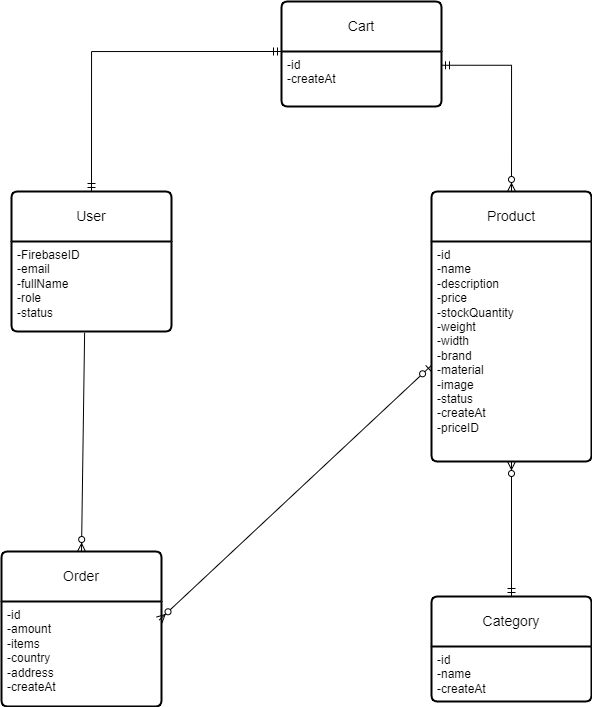

The diagram above was exported from draw.io. Its source (the exported page's mxGraphModel, read from the mxfile embedded in the PNG):
<mxGraphModel dx="567" dy="1639" grid="1" gridSize="10" guides="1" tooltips="1" connect="1" arrows="1" fold="1" page="1" pageScale="1" pageWidth="850" pageHeight="1100" math="0" shadow="0">
  <root>
    <mxCell id="0" />
    <mxCell id="1" parent="0" />
    <mxCell id="El7gnmL6rwvrTbmnUIT3-1" value="User" style="swimlane;childLayout=stackLayout;horizontal=1;startSize=50;horizontalStack=0;rounded=1;fontSize=14;fontStyle=0;strokeWidth=2;resizeParent=0;resizeLast=1;shadow=0;dashed=0;align=center;arcSize=4;whiteSpace=wrap;html=1;" vertex="1" parent="1">
      <mxGeometry x="1590" y="-590" width="160" height="140" as="geometry" />
    </mxCell>
    <mxCell id="El7gnmL6rwvrTbmnUIT3-2" value="-FirebaseID&lt;br&gt;-email&lt;br&gt;-fullName&lt;div&gt;-role&lt;/div&gt;&lt;div&gt;-status&lt;/div&gt;&lt;div&gt;&lt;br&gt;&lt;/div&gt;" style="align=left;strokeColor=none;fillColor=none;spacingLeft=4;fontSize=12;verticalAlign=top;resizable=0;rotatable=0;part=1;html=1;" vertex="1" parent="El7gnmL6rwvrTbmnUIT3-1">
      <mxGeometry y="50" width="160" height="90" as="geometry" />
    </mxCell>
    <mxCell id="El7gnmL6rwvrTbmnUIT3-3" value="Product" style="swimlane;childLayout=stackLayout;horizontal=1;startSize=50;horizontalStack=0;rounded=1;fontSize=14;fontStyle=0;strokeWidth=2;resizeParent=0;resizeLast=1;shadow=0;dashed=0;align=center;arcSize=4;whiteSpace=wrap;html=1;" vertex="1" parent="1">
      <mxGeometry x="2010" y="-590" width="160" height="270" as="geometry" />
    </mxCell>
    <mxCell id="El7gnmL6rwvrTbmnUIT3-4" value="-id&lt;div&gt;-name&lt;/div&gt;&lt;div&gt;-description&lt;/div&gt;&lt;div&gt;-price&lt;/div&gt;&lt;div&gt;-stockQuantity&lt;/div&gt;&lt;div&gt;-weight&lt;/div&gt;&lt;div&gt;-width&lt;/div&gt;&lt;div&gt;-brand&lt;/div&gt;&lt;div&gt;-material&lt;/div&gt;&lt;div&gt;-image&lt;/div&gt;&lt;div&gt;-status&lt;/div&gt;&lt;div&gt;-createAt&lt;/div&gt;&lt;div&gt;-priceID&lt;/div&gt;" style="align=left;strokeColor=none;fillColor=none;spacingLeft=4;fontSize=12;verticalAlign=top;resizable=0;rotatable=0;part=1;html=1;" vertex="1" parent="El7gnmL6rwvrTbmnUIT3-3">
      <mxGeometry y="50" width="160" height="220" as="geometry" />
    </mxCell>
    <mxCell id="El7gnmL6rwvrTbmnUIT3-5" value="Category" style="swimlane;childLayout=stackLayout;horizontal=1;startSize=50;horizontalStack=0;rounded=1;fontSize=14;fontStyle=0;strokeWidth=2;resizeParent=0;resizeLast=1;shadow=0;dashed=0;align=center;arcSize=4;whiteSpace=wrap;html=1;" vertex="1" parent="1">
      <mxGeometry x="2010" y="-185" width="160" height="105" as="geometry" />
    </mxCell>
    <mxCell id="El7gnmL6rwvrTbmnUIT3-6" value="-id&lt;div&gt;-name&lt;/div&gt;&lt;div&gt;-createAt&lt;/div&gt;" style="align=left;strokeColor=none;fillColor=none;spacingLeft=4;fontSize=12;verticalAlign=top;resizable=0;rotatable=0;part=1;html=1;" vertex="1" parent="El7gnmL6rwvrTbmnUIT3-5">
      <mxGeometry y="50" width="160" height="55" as="geometry" />
    </mxCell>
    <mxCell id="El7gnmL6rwvrTbmnUIT3-7" value="Order" style="swimlane;childLayout=stackLayout;horizontal=1;startSize=50;horizontalStack=0;rounded=1;fontSize=14;fontStyle=0;strokeWidth=2;resizeParent=0;resizeLast=1;shadow=0;dashed=0;align=center;arcSize=4;whiteSpace=wrap;html=1;" vertex="1" parent="1">
      <mxGeometry x="1580" y="-230" width="160" height="155" as="geometry">
        <mxRectangle x="1590" y="-210" width="80" height="50" as="alternateBounds" />
      </mxGeometry>
    </mxCell>
    <mxCell id="El7gnmL6rwvrTbmnUIT3-8" value="-id&lt;div&gt;-amount&lt;/div&gt;&lt;div&gt;-items&lt;/div&gt;&lt;div&gt;-country&lt;/div&gt;&lt;div&gt;-address&lt;/div&gt;&lt;div&gt;-createAt&lt;/div&gt;" style="align=left;strokeColor=none;fillColor=none;spacingLeft=4;fontSize=12;verticalAlign=top;resizable=0;rotatable=0;part=1;html=1;" vertex="1" parent="El7gnmL6rwvrTbmnUIT3-7">
      <mxGeometry y="50" width="160" height="105" as="geometry" />
    </mxCell>
    <mxCell id="El7gnmL6rwvrTbmnUIT3-10" value="" style="fontSize=12;html=1;endArrow=ERzeroToMany;endFill=1;rounded=0;exitX=0.457;exitY=1.014;exitDx=0;exitDy=0;exitPerimeter=0;entryX=0.5;entryY=0;entryDx=0;entryDy=0;" edge="1" parent="1" source="El7gnmL6rwvrTbmnUIT3-2" target="El7gnmL6rwvrTbmnUIT3-7">
      <mxGeometry width="100" height="100" relative="1" as="geometry">
        <mxPoint x="1630" y="-380" as="sourcePoint" />
        <mxPoint x="1680" y="-330" as="targetPoint" />
      </mxGeometry>
    </mxCell>
    <mxCell id="El7gnmL6rwvrTbmnUIT3-11" value="" style="fontSize=12;html=1;endArrow=ERzeroToMany;startArrow=ERmandOne;rounded=0;exitX=0.5;exitY=0;exitDx=0;exitDy=0;entryX=0.5;entryY=1;entryDx=0;entryDy=0;" edge="1" parent="1" source="El7gnmL6rwvrTbmnUIT3-5" target="El7gnmL6rwvrTbmnUIT3-4">
      <mxGeometry width="100" height="100" relative="1" as="geometry">
        <mxPoint x="2060" y="-200" as="sourcePoint" />
        <mxPoint x="2160" y="-300" as="targetPoint" />
      </mxGeometry>
    </mxCell>
    <mxCell id="El7gnmL6rwvrTbmnUIT3-12" value="" style="fontSize=12;html=1;endArrow=ERzeroToMany;startArrow=ERzeroToOne;rounded=0;exitX=-0.001;exitY=0.564;exitDx=0;exitDy=0;exitPerimeter=0;entryX=0.986;entryY=0.176;entryDx=0;entryDy=0;entryPerimeter=0;" edge="1" parent="1" source="El7gnmL6rwvrTbmnUIT3-4" target="El7gnmL6rwvrTbmnUIT3-8">
      <mxGeometry width="100" height="100" relative="1" as="geometry">
        <mxPoint x="1790" y="-290" as="sourcePoint" />
        <mxPoint x="1890" y="-390" as="targetPoint" />
      </mxGeometry>
    </mxCell>
    <mxCell id="El7gnmL6rwvrTbmnUIT3-13" value="Cart" style="swimlane;childLayout=stackLayout;horizontal=1;startSize=50;horizontalStack=0;rounded=1;fontSize=14;fontStyle=0;strokeWidth=2;resizeParent=0;resizeLast=1;shadow=0;dashed=0;align=center;arcSize=4;whiteSpace=wrap;html=1;" vertex="1" parent="1">
      <mxGeometry x="1860" y="-780" width="160" height="105" as="geometry" />
    </mxCell>
    <mxCell id="El7gnmL6rwvrTbmnUIT3-14" value="-id&lt;div&gt;-createAt&lt;/div&gt;" style="align=left;strokeColor=none;fillColor=none;spacingLeft=4;fontSize=12;verticalAlign=top;resizable=0;rotatable=0;part=1;html=1;" vertex="1" parent="El7gnmL6rwvrTbmnUIT3-13">
      <mxGeometry y="50" width="160" height="55" as="geometry" />
    </mxCell>
    <mxCell id="El7gnmL6rwvrTbmnUIT3-15" value="" style="fontSize=12;html=1;endArrow=ERmandOne;startArrow=ERmandOne;rounded=0;exitX=0.5;exitY=0;exitDx=0;exitDy=0;entryX=0;entryY=0;entryDx=0;entryDy=0;edgeStyle=orthogonalEdgeStyle;" edge="1" parent="1" source="El7gnmL6rwvrTbmnUIT3-1" target="El7gnmL6rwvrTbmnUIT3-14">
      <mxGeometry width="100" height="100" relative="1" as="geometry">
        <mxPoint x="1680" y="-660" as="sourcePoint" />
        <mxPoint x="1680" y="-720" as="targetPoint" />
        <Array as="points">
          <mxPoint x="1670" y="-730" />
        </Array>
      </mxGeometry>
    </mxCell>
    <mxCell id="El7gnmL6rwvrTbmnUIT3-16" value="" style="fontSize=12;html=1;endArrow=ERzeroToMany;startArrow=ERmandOne;rounded=0;exitX=1;exitY=0.25;exitDx=0;exitDy=0;entryX=0.5;entryY=0;entryDx=0;entryDy=0;edgeStyle=orthogonalEdgeStyle;" edge="1" parent="1" source="El7gnmL6rwvrTbmnUIT3-14" target="El7gnmL6rwvrTbmnUIT3-3">
      <mxGeometry width="100" height="100" relative="1" as="geometry">
        <mxPoint x="2140" y="-735" as="sourcePoint" />
        <mxPoint x="2140" y="-870" as="targetPoint" />
      </mxGeometry>
    </mxCell>
  </root>
</mxGraphModel>